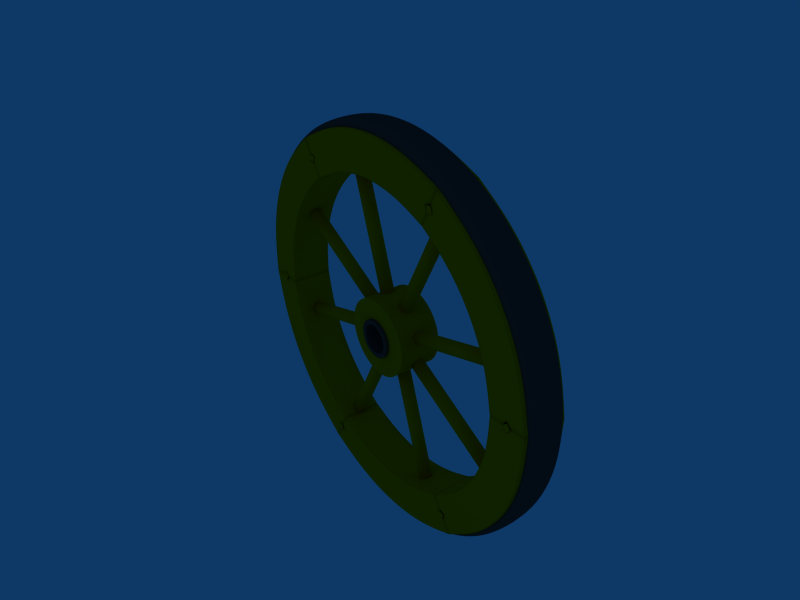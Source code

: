# Source: wheel_02-BLENDER_v237.blend  (saved by Blender 2.37.0; exported with 4.5.12 LTS)
import bpy
from mathutils import Matrix  # noqa: F401  (used for matrix-valued properties, if any)

bpy.ops.wm.read_factory_settings(use_empty=True)
scene = bpy.context.scene
scene.name = 'Scene'

# ---- collections
col_collection_1 = bpy.data.collections.new('Collection 1'); scene.collection.children.link(col_collection_1)
col_collection_2 = bpy.data.collections.new('Collection 2'); scene.collection.children.link(col_collection_2)
col_collection_2.hide_render = True
col_collection_2.hide_viewport = True

# ---- materials (node trees are filled in below, after node groups)
mat_wood_oak_pier = bpy.data.materials.new('Wood_Oak.pier')
mat_wood_oak_pier.alpha_threshold = 0.0
mat_wood_oak_pier.preview_render_type = 'CUBE'
mat_wood_oak_pier.diffuse_color = (0.8406, 0.5459, 0.0, 1.0)
mat_wood_oak_pier.roughness = 0.5
mat_wood_oak_pier.specular_intensity = 0.259
mat_wood_oak_pier.line_color = (0.0, 0.0, 0.0, 1.0)
mat_metal_corroded = bpy.data.materials.new('Metal_Corroded')
mat_metal_corroded.alpha_threshold = 0.0
mat_metal_corroded.diffuse_color = (0.2, 0.2, 0.2, 1.0)
mat_metal_corroded.specular_color = (0.6, 0.8, 1.0)
mat_metal_corroded.roughness = 0.5
mat_metal_corroded.specular_intensity = 0.4
mat_metal_corroded.line_color = (0.0, 0.0, 0.0, 1.0)

# ---- node groups
ng_auto_smooth = bpy.data.node_groups.new('Auto Smooth', 'GeometryNodeTree')
_s = ng_auto_smooth.interface.new_socket(name='Geometry', in_out='OUTPUT', socket_type='NodeSocketGeometry')
_s = ng_auto_smooth.interface.new_socket(name='Geometry', in_out='INPUT', socket_type='NodeSocketGeometry')
_s = ng_auto_smooth.interface.new_socket(name='Angle', in_out='INPUT', socket_type='NodeSocketFloat')
_s.subtype = 'ANGLE'
_s.min_value = 0.0
_s.max_value = 3.142
ng_auto_smooth.is_modifier = True
_N = ng_auto_smooth.nodes; _L = ng_auto_smooth.links
n0 = _N.new('NodeGroupOutput'); n0.name = 'Group Output'; n0.location = (480, -100)
n1 = _N.new('NodeGroupInput'); n1.name = 'Group Input'; n1.location = (-420, -300)
n2 = _N.new('NodeGroupInput'); n2.name = 'Group Input.001'; n2.location = (-60, -100)
n3 = _N.new('GeometryNodeSetShadeSmooth'); n3.name = 'Set Shade Smooth'; n3.location = (120, -100)
n3.domain = 'EDGE'
n4 = _N.new('GeometryNodeSetShadeSmooth'); n4.name = 'Set Shade Smooth.001'; n4.location = (300, -100)
n5 = _N.new('GeometryNodeInputMeshEdgeAngle'); n5.name = 'Edge Angle'; n5.location = (-420, -220)
n6 = _N.new('GeometryNodeInputEdgeSmooth'); n6.name = 'Is Edge Smooth'; n6.location = (-60, -160)
n7 = _N.new('GeometryNodeInputShadeSmooth'); n7.name = 'Is Face Smooth'; n7.location = (-240, -340)
n8 = _N.new('FunctionNodeBooleanMath'); n8.name = 'Boolean Math'; n8.location = (-60, -220)
n9 = _N.new('FunctionNodeCompare'); n9.name = 'Compare'; n9.location = (-240, -180)
n9.operation = 'LESS_EQUAL'
_L.new(n5.outputs[0], n9.inputs[0])
_L.new(n4.outputs[0], n0.inputs[0])
_L.new(n1.outputs[1], n9.inputs[1])
_L.new(n9.outputs[0], n8.inputs[0])
_L.new(n7.outputs[0], n8.inputs[1])
_L.new(n2.outputs[0], n3.inputs[0])
_L.new(n6.outputs[0], n3.inputs[1])
_L.new(n3.outputs[0], n4.inputs[0])
_L.new(n8.outputs[0], n3.inputs[2])
n0.is_active_output = True

# ---- material node trees

# ---- world
world_world = bpy.data.worlds.new('World'); scene.world = world_world
world_world.color = (0.05656, 0.2208, 0.4)
world_world.use_sun_shadow = False
world_world.sun_shadow_jitter_overblur = 0.0
world_world.cycles.sampling_method = 'MANUAL'
world_world.cycles.sample_map_resolution = 256

# ---- cameras
cam_camera = bpy.data.cameras.new('Camera')
cam_camera.passepartout_alpha = 0.2
cam_camera.clip_end = 100.0
cam_camera.lens = 35.0
cam_camera.show_passepartout = False
cam_camera.show_safe_areas = True
cam_camera.dof.focus_distance = 0.0
cam_camera.dof.aperture_fstop = 128.0

# ---- lights
light_spot = bpy.data.lights.new('Spot', 'POINT')
light_spot.transmission_factor = 0.0
light_spot.cutoff_distance = 30.0
light_spot.energy = 100.0
light_spot.shadow_buffer_clip_start = 8.0
light_spot.shadow_soft_size = 1.0
light_spot.shadow_maximum_resolution = 0.006
light_spot.use_absolute_resolution = True
light_spot.cycles.use_multiple_importance_sampling = False

# ---- meshes
me_mesh = bpy.data.meshes.new('Mesh')
me_mesh.from_pydata([(0.7137, 0.8813, -4.114e-07), (1.12, -0.1774, 3.277e-08), (0.4064, -1.059, 4.442e-07), (-0.7137, -0.8813, 4.114e-07), (-1.12, 0.1774, -3.277e-08), (-0.4064, 1.059, -4.442e-07)], [(0, 1), (5, 0), (1, 2), (2, 3), (3, 4), (4, 5)], [])
me_mesh.use_remesh_preserve_volume = False
me_mesh.use_remesh_preserve_attributes = False
me_mesh.use_mirror_vertex_groups = False
me_mesh.update()
me_tube_004 = bpy.data.meshes.new('Tube.004')
me_tube_004.from_pydata([(-0.9917, 0.8351, 0.15), (-0.9152, 0.5495, 0.15), (-0.781, 0.2861, 0.15), (-0.9917, 0.8351, -0.15), (-0.9152, 0.5495, -0.15), (-0.781, 0.2861, -0.15), (-0.5438, 0.4401, -0.15), (-0.5438, 0.4401, 0.15), (-0.6512, 0.6509, -0.15), (-0.6512, 0.6509, 0.15), (-0.7124, 0.8793, -0.15), (-0.7124, 0.8793, 0.15), (-0.6624, 0.3631, -0.15), (-0.6624, 0.3631, 0.15), (-0.7832, 0.6002, -0.15), (-0.7832, 0.6002, 0.15), (-0.842, 0.82, -0.15), (-0.842, 0.82, 0.15), (-0.8867, 0.8517, 0.15), (-0.8867, 0.8517, -0.15), (-0.816, 0.5876, 0.15), (-0.816, 0.5876, -0.15), (-0.6918, 0.344, 0.15), (-0.6918, 0.344, -0.15), (-0.8148, 0.8631, 0.15), (-0.8148, 0.8631, -0.15), (-0.748, 0.6137, 0.15), (-0.748, 0.6137, -0.15), (-0.6308, 0.3836, 0.15), (-0.6308, 0.3836, -0.15), (-0.4679, 0.1829, -0.15), (-0.4679, 0.1829, 0.15), (-0.2672, 0.0204, -0.15), (-0.2672, 0.02041, 0.15), (-0.03716, -0.09682, -0.15), (-0.03717, -0.09681, 0.15), (-0.5194, 0.1314, -0.15), (-0.5194, 0.1314, 0.15), (-0.3069, -0.04066, -0.15), (-0.3069, -0.04065, 0.15), (-0.06325, -0.1648, -0.15), (-0.06326, -0.1648, 0.15), (-0.085, -0.1144, 0.15), (-0.08499, -0.1144, -0.15), (-0.2878, -0.01123, 0.15), (-0.2878, -0.01123, -0.15), (-0.4946, 0.1562, 0.15), (-0.4946, 0.1562, -0.15), (-3.666e-06, 1.442e-06, 0.15), (3.607e-06, -1.442e-06, -0.15), (-0.2107, 0.1074, 0.15), (-0.2107, 0.1074, -0.15), (-0.3946, 0.2562, 0.15), (-0.3946, 0.2562, -0.15), (-0.5945, 0.05622, -0.15), (-0.3648, -0.1298, -0.15), (-0.1014, -0.2641, -0.15), (-0.5946, 0.05623, 0.15), (-0.3648, -0.1298, 0.15), (-0.1014, -0.2641, 0.15), (-0.8576, 0.8859, 0.1535), (-0.8576, 0.8859, -0.1535), (-0.8424, 0.8213, -0.1535), (-0.8424, 0.8213, 0.1535), (-0.8809, 0.8486, 0.1535), (-0.8809, 0.8486, -0.1535), (-0.819, 0.8584, 0.1535), (-0.819, 0.8584, -0.1535)], [], [(0, 3, 4, 1), (1, 4, 5, 2), (5, 4, 21, 23), (1, 2, 22, 20), (4, 3, 19, 21), (0, 1, 20, 18), (7, 6, 8, 9), (9, 8, 10, 11), (0, 18, 19, 3), (17, 24, 25, 16), (15, 26, 24, 17), (16, 25, 27, 14), (13, 28, 26, 15), (14, 27, 29, 12), (18, 17, 16, 19), (20, 15, 17, 18), (19, 16, 14, 21), (22, 13, 15, 20), (21, 14, 12, 23), (27, 8, 6, 29), (28, 7, 9, 26), (25, 10, 8, 27), (26, 9, 11, 24), (24, 11, 10, 25), (35, 34, 49, 48), (33, 35, 48, 50), (34, 32, 51, 49), (31, 33, 50, 52), (32, 30, 53, 51), (38, 36, 47, 45), (37, 39, 44, 46), (40, 38, 45, 43), (39, 41, 42, 44), (41, 40, 43, 42), (45, 47, 30, 32), (46, 44, 33, 31), (43, 45, 32, 34), (44, 42, 35, 33), (42, 43, 34, 35), (59, 56, 40, 41), (50, 48, 49, 51), (52, 50, 51, 53), (59, 41, 39, 58), (55, 38, 40, 56), (58, 39, 37, 57), (54, 36, 38, 55), (58, 57, 54, 55), (59, 58, 55, 56), (2, 5, 54, 57), (5, 23, 36, 54), (12, 47, 36, 23), (12, 29, 30, 47), (6, 53, 30, 29), (6, 7, 52, 53), (7, 28, 31, 52), (13, 46, 31, 28), (13, 22, 37, 46), (2, 57, 37, 22), (66, 60, 61, 67), (60, 64, 65, 61), (63, 66, 67, 62), (64, 63, 62, 65), (60, 64, 63, 66), (61, 67, 62, 65)])
me_tube_004.polygons.foreach_set('use_smooth', [1, 1, 1, 1, 1, 1, 1, 1, 1, 1, 1, 1, 1, 1, 1, 1, 1, 1, 1, 1, 1, 1, 1, 1, 1, 1, 1, 1, 1, 1, 1, 1, 1, 1, 1, 1, 1, 1, 1, 1, 1, 1, 1, 1, 1, 1, 1, 1, 1, 1, 1, 1, 1, 1, 1, 1, 1, 1, 1, 1, 1, 1, 0, 0])
_k = {(0, 3): 1.0, (0, 1): 1.0, (3, 4): 1.0, (1, 2): 1.0, (4, 5): 1.0, (6, 8): 1.0, (7, 9): 1.0, (8, 10): 1.0, (9, 11): 1.0, (10, 11): 1.0, (16, 17): 1.0, (0, 18): 1.0, (17, 18): 1.0, (3, 19): 1.0, (16, 19): 1.0, (18, 19): 1.0, (10, 25): 1.0, (16, 25): 1.0, (11, 24): 1.0, (17, 24): 1.0, (24, 25): 1.0, (34, 35): 1.0, (35, 42): 1.0, (35, 48): 1.0, (34, 43): 1.0, (34, 49): 1.0, (40, 41): 1.0, (40, 43): 1.0, (40, 56): 1.0, (41, 42): 1.0, (41, 59): 1.0, (42, 43): 1.0, (48, 49): 1.0, (48, 50): 1.0, (49, 51): 1.0, (50, 52): 1.0, (51, 53): 1.0, (54, 55): 1.0, (57, 58): 1.0, (55, 56): 1.0, (58, 59): 1.0, (56, 59): 1.0, (5, 54): 1.0, (2, 57): 1.0, (6, 53): 1.0, (7, 52): 1.0, (60, 61): 1.0, (62, 63): 1.0, (63, 64): 1.0, (62, 65): 1.0, (64, 65): 1.0, (62, 67): 1.0, (63, 66): 1.0, (66, 67): 1.0, (60, 66): 1.0, (61, 67): 1.0, (61, 65): 1.0, (60, 64): 1.0}
me_tube_004.attributes.new('crease_edge', 'FLOAT', 'EDGE').data.foreach_set('value', [_k.get((min(e.vertices), max(e.vertices)), 0.0) for e in me_tube_004.edges])
me_tube_004.materials.append(mat_wood_oak_pier)
me_tube_004.use_remesh_preserve_volume = False
me_tube_004.use_remesh_preserve_attributes = False
me_tube_004.use_mirror_vertex_groups = False
me_tube_004.update()
me_tube_003 = bpy.data.meshes.new('Tube.003')
me_tube_003.from_pydata([(0.2, -0.15, -0.2), (0.2352, -0.15, -0.1571), (0.2613, -0.15, -0.1082), (0.2774, -0.15, -0.05518), (0.2828, -0.15, -2.004e-08), (0.2774, -0.15, 0.05518), (0.2613, -0.15, 0.1082), (0.2352, -0.15, 0.1571), (0.2, -0.15, 0.2), (0.1571, -0.15, 0.2352), (0.1082, -0.15, 0.2613), (0.05518, -0.15, 0.2774), (-9.216e-08, -0.15, 0.2828), (-0.05518, -0.15, 0.2774), (-0.1082, -0.15, 0.2613), (-0.1571, -0.15, 0.2352), (-0.2, -0.15, 0.2), (-0.2352, -0.15, 0.1571), (-0.2613, -0.15, 0.1082), (-0.2774, -0.15, 0.05518), (-0.2828, -0.15, -2.718e-07), (-0.2774, -0.15, -0.05518), (-0.2613, -0.15, -0.1082), (-0.2352, -0.15, -0.1571), (-0.2, -0.15, -0.2), (-0.1571, -0.15, -0.2352), (-0.1082, -0.15, -0.2613), (-0.05518, -0.15, -0.2774), (4.541e-07, -0.15, -0.2828), (0.05518, -0.15, -0.2774), (0.1082, -0.15, -0.2613), (0.1571, -0.15, -0.2352), (0.2, 0.15, -0.2), (0.2352, 0.15, -0.1571), (0.2613, 0.15, -0.1082), (0.2774, 0.15, -0.05518), (0.2828, 0.15, 6.337e-07), (0.2774, 0.15, 0.05518), (0.2613, 0.15, 0.1082), (0.2352, 0.15, 0.1571), (0.2, 0.15, 0.2), (0.1571, 0.15, 0.2352), (0.1082, 0.15, 0.2613), (0.05518, 0.15, 0.2774), (2.63e-07, 0.15, 0.2828), (-0.05518, 0.15, 0.2774), (-0.1082, 0.15, 0.2613), (-0.1571, 0.15, 0.2352), (-0.2, 0.15, 0.2), (-0.2352, 0.15, 0.1571), (-0.2613, 0.15, 0.1082), (-0.2774, 0.15, 0.05518), (-0.2828, 0.15, 1.16e-06), (-0.2774, 0.15, -0.05518), (-0.2613, 0.15, -0.1082), (-0.2352, 0.15, -0.1571), (-0.2, 0.15, -0.2), (-0.1571, 0.15, -0.2352), (-0.1082, 0.15, -0.2613), (-0.05518, 0.15, -0.2774), (-2.059e-06, 0.15, -0.2828), (0.05518, 0.15, -0.2774), (0.1082, 0.15, -0.2613), (0.1571, 0.15, -0.2352), (0.152, 0.15, -0.152), (0.1194, 0.15, -0.1787), (0.1194, -0.15, -0.1787), (0.152, -0.15, -0.152), (0.08226, 0.15, -0.1986), (0.08226, -0.15, -0.1986), (0.04194, 0.15, -0.2108), (0.04194, -0.15, -0.2108), (-1.565e-06, 0.15, -0.215), (3.451e-07, -0.15, -0.215), (-0.04194, 0.15, -0.2108), (-0.04194, -0.15, -0.2108), (-0.08226, 0.15, -0.1986), (-0.08226, -0.15, -0.1986), (-0.1194, 0.15, -0.1787), (-0.1194, -0.15, -0.1787), (-0.152, 0.15, -0.152), (-0.152, -0.15, -0.152), (-0.1787, 0.15, -0.1194), (-0.1787, -0.15, -0.1194), (-0.1986, 0.15, -0.08226), (-0.1986, -0.15, -0.08226), (-0.2108, 0.15, -0.04194), (-0.2108, -0.15, -0.04194), (-0.215, 0.15, 8.811e-07), (-0.215, -0.15, -2.063e-07), (-0.2108, 0.15, 0.04194), (-0.2108, -0.15, 0.04194), (-0.1986, 0.15, 0.08226), (-0.1986, -0.15, 0.08226), (-0.1787, 0.15, 0.1194), (-0.1787, -0.15, 0.1194), (-0.152, 0.15, 0.152), (-0.152, -0.15, 0.152), (-0.1194, 0.15, 0.1787), (-0.1194, -0.15, 0.1787), (-0.08226, 0.15, 0.1986), (-0.08226, -0.15, 0.1986), (-0.04194, 0.15, 0.2108), (-0.04194, -0.15, 0.2108), (1.999e-07, 0.15, 0.215), (-7.004e-08, -0.15, 0.215), (0.04194, 0.15, 0.2108), (0.04194, -0.15, 0.2108), (0.08226, 0.15, 0.1986), (0.08226, -0.15, 0.1986), (0.1194, 0.15, 0.1787), (0.1194, -0.15, 0.1787), (0.152, 0.15, 0.152), (0.152, -0.15, 0.152), (0.1787, 0.15, 0.1194), (0.1787, -0.15, 0.1194), (0.1986, 0.15, 0.08226), (0.1986, -0.15, 0.08226), (0.2108, 0.15, 0.04194), (0.2108, -0.15, 0.04194), (0.215, 0.15, 4.814e-07), (0.215, -0.15, -1.498e-08), (0.2108, 0.15, -0.04194), (0.2108, -0.15, -0.04194), (0.1986, 0.15, -0.08226), (0.1986, -0.15, -0.08226), (0.1787, 0.15, -0.1194), (0.1787, -0.15, -0.1194)], [], [(0, 32, 33, 1), (1, 33, 34, 2), (2, 34, 35, 3), (3, 35, 36, 4), (4, 36, 37, 5), (5, 37, 38, 6), (6, 38, 39, 7), (7, 39, 40, 8), (8, 40, 41, 9), (9, 41, 42, 10), (10, 42, 43, 11), (11, 43, 44, 12), (12, 44, 45, 13), (13, 45, 46, 14), (14, 46, 47, 15), (15, 47, 48, 16), (16, 48, 49, 17), (17, 49, 50, 18), (18, 50, 51, 19), (19, 51, 52, 20), (20, 52, 53, 21), (21, 53, 54, 22), (22, 54, 55, 23), (23, 55, 56, 24), (24, 56, 57, 25), (25, 57, 58, 26), (26, 58, 59, 27), (27, 59, 60, 28), (28, 60, 61, 29), (29, 61, 62, 30), (30, 62, 63, 31), (32, 0, 31, 63), (32, 63, 65, 64), (31, 0, 67, 66), (63, 62, 68, 65), (30, 31, 66, 69), (62, 61, 70, 68), (29, 30, 69, 71), (61, 60, 72, 70), (28, 29, 71, 73), (60, 59, 74, 72), (27, 28, 73, 75), (59, 58, 76, 74), (26, 27, 75, 77), (58, 57, 78, 76), (25, 26, 77, 79), (57, 56, 80, 78), (24, 25, 79, 81), (56, 55, 82, 80), (23, 24, 81, 83), (55, 54, 84, 82), (22, 23, 83, 85), (54, 53, 86, 84), (21, 22, 85, 87), (53, 52, 88, 86), (20, 21, 87, 89), (52, 51, 90, 88), (19, 20, 89, 91), (51, 50, 92, 90), (18, 19, 91, 93), (50, 49, 94, 92), (17, 18, 93, 95), (49, 48, 96, 94), (16, 17, 95, 97), (48, 47, 98, 96), (15, 16, 97, 99), (47, 46, 100, 98), (14, 15, 99, 101), (46, 45, 102, 100), (13, 14, 101, 103), (45, 44, 104, 102), (12, 13, 103, 105), (44, 43, 106, 104), (11, 12, 105, 107), (43, 42, 108, 106), (10, 11, 107, 109), (42, 41, 110, 108), (9, 10, 109, 111), (41, 40, 112, 110), (8, 9, 111, 113), (40, 39, 114, 112), (7, 8, 113, 115), (39, 38, 116, 114), (6, 7, 115, 117), (38, 37, 118, 116), (5, 6, 117, 119), (37, 36, 120, 118), (4, 5, 119, 121), (36, 35, 122, 120), (3, 4, 121, 123), (35, 34, 124, 122), (2, 3, 123, 125), (34, 33, 126, 124), (1, 2, 125, 127), (33, 32, 64, 126), (0, 1, 127, 67), (67, 64, 65, 66), (66, 65, 68, 69), (69, 68, 70, 71), (71, 70, 72, 73), (73, 72, 74, 75), (75, 74, 76, 77), (77, 76, 78, 79), (79, 78, 80, 81), (81, 80, 82, 83), (83, 82, 84, 85), (85, 84, 86, 87), (87, 86, 88, 89), (89, 88, 90, 91), (91, 90, 92, 93), (93, 92, 94, 95), (95, 94, 96, 97), (97, 96, 98, 99), (99, 98, 100, 101), (101, 100, 102, 103), (103, 102, 104, 105), (105, 104, 106, 107), (107, 106, 108, 109), (109, 108, 110, 111), (111, 110, 112, 113), (113, 112, 114, 115), (115, 114, 116, 117), (117, 116, 118, 119), (119, 118, 120, 121), (121, 120, 122, 123), (123, 122, 124, 125), (125, 124, 126, 127), (127, 126, 64, 67)])
me_tube_003.polygons.foreach_set('use_smooth', [True] * 128)
_k = {(32, 33): 1.0, (0, 1): 1.0, (33, 34): 1.0, (1, 2): 1.0, (34, 35): 1.0, (2, 3): 1.0, (35, 36): 1.0, (3, 4): 1.0, (36, 37): 1.0, (4, 5): 1.0, (37, 38): 1.0, (5, 6): 1.0, (38, 39): 1.0, (6, 7): 1.0, (39, 40): 1.0, (7, 8): 1.0, (40, 41): 1.0, (8, 9): 1.0, (41, 42): 1.0, (9, 10): 1.0, (42, 43): 1.0, (10, 11): 1.0, (43, 44): 1.0, (11, 12): 1.0, (44, 45): 1.0, (12, 13): 1.0, (45, 46): 1.0, (13, 14): 1.0, (46, 47): 1.0, (14, 15): 1.0, (47, 48): 1.0, (15, 16): 1.0, (48, 49): 1.0, (16, 17): 1.0, (49, 50): 1.0, (17, 18): 1.0, (50, 51): 1.0, (18, 19): 1.0, (51, 52): 1.0, (19, 20): 1.0, (52, 53): 1.0, (20, 21): 1.0, (53, 54): 1.0, (21, 22): 1.0, (54, 55): 1.0, (22, 23): 1.0, (55, 56): 1.0, (23, 24): 1.0, (56, 57): 1.0, (24, 25): 1.0, (57, 58): 1.0, (25, 26): 1.0, (58, 59): 1.0, (26, 27): 1.0, (59, 60): 1.0, (27, 28): 1.0, (60, 61): 1.0, (28, 29): 1.0, (61, 62): 1.0, (29, 30): 1.0, (62, 63): 1.0, (30, 31): 1.0, (0, 31): 1.0, (32, 63): 1.0, (64, 65): 1.0, (66, 67): 1.0, (65, 68): 1.0, (66, 69): 1.0, (68, 70): 1.0, (69, 71): 1.0, (70, 72): 1.0, (71, 73): 1.0, (72, 74): 1.0, (73, 75): 1.0, (74, 76): 1.0, (75, 77): 1.0, (76, 78): 1.0, (77, 79): 1.0, (78, 80): 1.0, (79, 81): 1.0, (80, 82): 1.0, (81, 83): 1.0, (82, 84): 1.0, (83, 85): 1.0, (84, 86): 1.0, (85, 87): 1.0, (86, 88): 1.0, (87, 89): 1.0, (88, 90): 1.0, (89, 91): 1.0, (90, 92): 1.0, (91, 93): 1.0, (92, 94): 1.0, (93, 95): 1.0, (94, 96): 1.0, (95, 97): 1.0, (96, 98): 1.0, (97, 99): 1.0, (98, 100): 1.0, (99, 101): 1.0, (100, 102): 1.0, (101, 103): 1.0, (102, 104): 1.0, (103, 105): 1.0, (104, 106): 1.0, (105, 107): 1.0, (106, 108): 1.0, (107, 109): 1.0, (108, 110): 1.0, (109, 111): 1.0, (110, 112): 1.0, (111, 113): 1.0, (112, 114): 1.0, (113, 115): 1.0, (114, 116): 1.0, (115, 117): 1.0, (116, 118): 1.0, (117, 119): 1.0, (118, 120): 1.0, (119, 121): 1.0, (120, 122): 1.0, (121, 123): 1.0, (122, 124): 1.0, (123, 125): 1.0, (124, 126): 1.0, (125, 127): 1.0, (64, 126): 1.0, (67, 127): 1.0}
me_tube_003.attributes.new('crease_edge', 'FLOAT', 'EDGE').data.foreach_set('value', [_k.get((min(e.vertices), max(e.vertices)), 0.0) for e in me_tube_003.edges])
me_tube_003.materials.append(mat_metal_corroded)
me_tube_003.use_remesh_preserve_volume = False
me_tube_003.use_remesh_preserve_attributes = False
me_tube_003.use_mirror_vertex_groups = False
me_tube_003.update()
me_circle = bpy.data.meshes.new('Circle')
me_circle.from_pydata([(-1.967e-08, -0.196, -0.08118), (-2.782e-08, -0.08118, -0.196), (-1.967e-08, 0.08118, -0.196), (1.642e-15, 0.196, -0.08118), (1.967e-08, 0.196, 0.08118), (2.782e-08, 0.08118, 0.196), (1.967e-08, -0.08118, 0.196), (9.017e-15, -0.196, 0.08118)], [(0, 1), (7, 0), (1, 2), (2, 3), (3, 4), (4, 5), (5, 6), (6, 7)], [])
me_circle.use_remesh_preserve_volume = False
me_circle.use_remesh_preserve_attributes = False
me_circle.use_mirror_vertex_groups = False
me_circle.update()
me_cylinder = bpy.data.meshes.new('Cylinder')
me_cylinder.from_pydata([(0.005, 4.47e-08, 0.005), (0.005879, 4.47e-08, 0.003928), (0.006533, 4.47e-08, 0.002706), (0.006935, 4.47e-08, 0.001379), (0.007071, 4.47e-08, -3.116e-08), (0.006935, 4.47e-08, -0.00138), (0.006533, 4.47e-08, -0.002706), (0.005879, 4.47e-08, -0.003929), (0.005, 4.47e-08, -0.005), (0.003928, 4.47e-08, -0.005879), (0.002706, 4.47e-08, -0.006533), (0.001379, 4.47e-08, -0.006935), (1.265e-09, 4.47e-08, -0.007071), (-0.001379, 4.47e-08, -0.006935), (-0.002706, 4.47e-08, -0.006533), (-0.003928, 4.47e-08, -0.005879), (-0.005, 4.47e-08, -0.005), (-0.005879, 4.47e-08, -0.003928), (-0.006533, 4.47e-08, -0.002706), (-0.006935, 4.47e-08, -0.00138), (-0.007071, 4.47e-08, -2.548e-08), (-0.006935, 4.47e-08, 0.001379), (-0.006533, 4.47e-08, 0.002706), (-0.005879, 4.47e-08, 0.003928), (-0.005, 4.47e-08, 0.005), (-0.003928, 4.47e-08, 0.005879), (-0.002706, 4.47e-08, 0.006533), (-0.001379, 4.47e-08, 0.006935), (1.43e-08, 4.47e-08, 0.007071), (0.00138, 4.47e-08, 0.006935), (0.002706, 4.47e-08, 0.006533), (0.003928, 4.47e-08, 0.005879), (0.005, -0.15, 0.005), (0.005879, -0.15, 0.003928), (0.006533, -0.15, 0.002706), (0.006935, -0.15, 0.001379), (0.007071, -0.15, -5.412e-08), (0.006935, -0.15, -0.00138), (0.006533, -0.15, -0.002706), (0.005879, -0.15, -0.003929), (0.005, -0.15, -0.005), (0.003928, -0.15, -0.005879), (0.002706, -0.15, -0.006533), (0.00138, -0.15, -0.006935), (1.67e-08, -0.15, -0.007071), (-0.001379, -0.15, -0.006935), (-0.002706, -0.15, -0.006533), (-0.003928, -0.15, -0.005879), (-0.005, -0.15, -0.005), (-0.005879, -0.15, -0.003929), (-0.006533, -0.15, -0.002706), (-0.006935, -0.15, -0.00138), (-0.007071, -0.15, -6.789e-08), (-0.006935, -0.15, 0.001379), (-0.006533, -0.15, 0.002706), (-0.005879, -0.15, 0.003928), (-0.005, -0.15, 0.005), (-0.003929, -0.15, 0.005879), (-0.002706, -0.15, 0.006533), (-0.00138, -0.15, 0.006935), (-4.197e-08, -0.15, 0.007071), (0.001379, -0.15, 0.006935), (0.002706, -0.15, 0.006533), (0.003928, -0.15, 0.005879), (3.26e-09, 4.47e-08, -3.2e-08), (9.816e-09, -0.15, -3.856e-08)], [], [(64, 0, 1), (65, 33, 32), (64, 1, 2), (65, 34, 33), (64, 2, 3), (65, 35, 34), (64, 3, 4), (65, 36, 35), (64, 4, 5), (65, 37, 36), (64, 5, 6), (65, 38, 37), (64, 6, 7), (65, 39, 38), (64, 7, 8), (65, 40, 39), (64, 8, 9), (65, 41, 40), (64, 9, 10), (65, 42, 41), (64, 10, 11), (65, 43, 42), (64, 11, 12), (65, 44, 43), (64, 12, 13), (65, 45, 44), (64, 13, 14), (65, 46, 45), (64, 14, 15), (65, 47, 46), (64, 15, 16), (65, 48, 47), (64, 16, 17), (65, 49, 48), (64, 17, 18), (65, 50, 49), (64, 18, 19), (65, 51, 50), (64, 19, 20), (65, 52, 51), (64, 20, 21), (65, 53, 52), (64, 21, 22), (65, 54, 53), (64, 22, 23), (65, 55, 54), (64, 23, 24), (65, 56, 55), (64, 24, 25), (65, 57, 56), (64, 25, 26), (65, 58, 57), (64, 26, 27), (65, 59, 58), (64, 27, 28), (65, 60, 59), (64, 28, 29), (65, 61, 60), (64, 29, 30), (65, 62, 61), (64, 30, 31), (65, 63, 62), (31, 0, 64), (65, 32, 63), (0, 32, 33, 1), (1, 33, 34, 2), (2, 34, 35, 3), (3, 35, 36, 4), (4, 36, 37, 5), (5, 37, 38, 6), (6, 38, 39, 7), (7, 39, 40, 8), (8, 40, 41, 9), (9, 41, 42, 10), (10, 42, 43, 11), (11, 43, 44, 12), (12, 44, 45, 13), (13, 45, 46, 14), (14, 46, 47, 15), (15, 47, 48, 16), (16, 48, 49, 17), (17, 49, 50, 18), (18, 50, 51, 19), (19, 51, 52, 20), (20, 52, 53, 21), (21, 53, 54, 22), (22, 54, 55, 23), (23, 55, 56, 24), (24, 56, 57, 25), (25, 57, 58, 26), (26, 58, 59, 27), (27, 59, 60, 28), (28, 60, 61, 29), (29, 61, 62, 30), (30, 62, 63, 31), (32, 0, 31, 63)])
me_cylinder.polygons.foreach_set('use_smooth', [True] * 96)
me_cylinder.materials.append(mat_wood_oak_pier)
me_cylinder.use_remesh_preserve_volume = False
me_cylinder.use_remesh_preserve_attributes = False
me_cylinder.use_mirror_vertex_groups = False
me_cylinder.update()
me_tube_002 = bpy.data.meshes.new('Tube.002')
me_tube_002.from_pydata([(0.2, -0.15, -0.2), (0.2352, -0.15, -0.1571), (0.2613, -0.15, -0.1082), (0.2774, -0.15, -0.05518), (0.2828, -0.15, -2.004e-08), (0.2774, -0.15, 0.05518), (0.2613, -0.15, 0.1082), (0.2352, -0.15, 0.1571), (0.2, -0.15, 0.2), (0.1571, -0.15, 0.2352), (0.1082, -0.15, 0.2613), (0.05518, -0.15, 0.2774), (-9.216e-08, -0.15, 0.2828), (-0.05518, -0.15, 0.2774), (-0.1082, -0.15, 0.2613), (-0.1571, -0.15, 0.2352), (-0.2, -0.15, 0.2), (-0.2352, -0.15, 0.1571), (-0.2613, -0.15, 0.1082), (-0.2774, -0.15, 0.05518), (-0.2828, -0.15, -2.718e-07), (-0.2774, -0.15, -0.05518), (-0.2613, -0.15, -0.1082), (-0.2352, -0.15, -0.1571), (-0.2, -0.15, -0.2), (-0.1571, -0.15, -0.2352), (-0.1082, -0.15, -0.2613), (-0.05518, -0.15, -0.2774), (4.541e-07, -0.15, -0.2828), (0.05518, -0.15, -0.2774), (0.1082, -0.15, -0.2613), (0.1571, -0.15, -0.2352), (0.2, 0.15, -0.2), (0.2352, 0.15, -0.1571), (0.2613, 0.15, -0.1082), (0.2774, 0.15, -0.05518), (0.2828, 0.15, 6.337e-07), (0.2774, 0.15, 0.05518), (0.2613, 0.15, 0.1082), (0.2352, 0.15, 0.1571), (0.2, 0.15, 0.2), (0.1571, 0.15, 0.2352), (0.1082, 0.15, 0.2613), (0.05518, 0.15, 0.2774), (2.63e-07, 0.15, 0.2828), (-0.05518, 0.15, 0.2774), (-0.1082, 0.15, 0.2613), (-0.1571, 0.15, 0.2352), (-0.2, 0.15, 0.2), (-0.2352, 0.15, 0.1571), (-0.2613, 0.15, 0.1082), (-0.2774, 0.15, 0.05518), (-0.2828, 0.15, 1.16e-06), (-0.2774, 0.15, -0.05518), (-0.2613, 0.15, -0.1082), (-0.2352, 0.15, -0.1571), (-0.2, 0.15, -0.2), (-0.1571, 0.15, -0.2352), (-0.1082, 0.15, -0.2613), (-0.05518, 0.15, -0.2774), (-2.059e-06, 0.15, -0.2828), (0.05518, 0.15, -0.2774), (0.1082, 0.15, -0.2613), (0.1571, 0.15, -0.2352), (0.08, 0.15, -0.08), (0.06285, 0.15, -0.09407), (0.06286, -0.15, -0.09407), (0.08, -0.15, -0.08), (0.04329, 0.15, -0.1045), (0.0433, -0.15, -0.1045), (0.02207, 0.15, -0.111), (0.02207, -0.15, -0.111), (-8.236e-07, 0.15, -0.1131), (1.816e-07, -0.15, -0.1131), (-0.02207, 0.15, -0.111), (-0.02207, -0.15, -0.111), (-0.0433, 0.15, -0.1045), (-0.0433, -0.15, -0.1045), (-0.06286, 0.15, -0.09407), (-0.06286, -0.15, -0.09407), (-0.08, 0.15, -0.08), (-0.08, -0.15, -0.08), (-0.09407, 0.15, -0.06286), (-0.09407, -0.15, -0.06286), (-0.1045, 0.15, -0.0433), (-0.1045, -0.15, -0.0433), (-0.111, 0.15, -0.02207), (-0.111, -0.15, -0.02207), (-0.1131, 0.15, 4.637e-07), (-0.1131, -0.15, -1.086e-07), (-0.111, 0.15, 0.02207), (-0.111, -0.15, 0.02207), (-0.1045, 0.15, 0.0433), (-0.1045, -0.15, 0.0433), (-0.09407, 0.15, 0.06286), (-0.09407, -0.15, 0.06286), (-0.08, 0.15, 0.08), (-0.08, -0.15, 0.08), (-0.06286, 0.15, 0.09407), (-0.06286, -0.15, 0.09407), (-0.0433, 0.15, 0.1045), (-0.0433, -0.15, 0.1045), (-0.02207, 0.15, 0.111), (-0.02207, -0.15, 0.111), (1.052e-07, 0.15, 0.1131), (-3.686e-08, -0.15, 0.1131), (0.02207, 0.15, 0.111), (0.02207, -0.15, 0.111), (0.0433, 0.15, 0.1045), (0.0433, -0.15, 0.1045), (0.06286, 0.15, 0.09407), (0.06286, -0.15, 0.09407), (0.08, 0.15, 0.08), (0.08, -0.15, 0.08), (0.09407, 0.15, 0.06286), (0.09407, -0.15, 0.06286), (0.1045, 0.15, 0.0433), (0.1045, -0.15, 0.0433), (0.111, 0.15, 0.02207), (0.111, -0.15, 0.02207), (0.1131, 0.15, 2.534e-07), (0.1131, -0.15, -7.886e-09), (0.111, 0.15, -0.02207), (0.111, -0.15, -0.02207), (0.1045, 0.15, -0.0433), (0.1045, -0.15, -0.0433), (0.09407, 0.15, -0.06286), (0.09407, -0.15, -0.06286)], [], [(0, 32, 33, 1), (1, 33, 34, 2), (2, 34, 35, 3), (3, 35, 36, 4), (4, 36, 37, 5), (5, 37, 38, 6), (6, 38, 39, 7), (7, 39, 40, 8), (8, 40, 41, 9), (9, 41, 42, 10), (10, 42, 43, 11), (11, 43, 44, 12), (12, 44, 45, 13), (13, 45, 46, 14), (14, 46, 47, 15), (15, 47, 48, 16), (16, 48, 49, 17), (17, 49, 50, 18), (18, 50, 51, 19), (19, 51, 52, 20), (20, 52, 53, 21), (21, 53, 54, 22), (22, 54, 55, 23), (23, 55, 56, 24), (24, 56, 57, 25), (25, 57, 58, 26), (26, 58, 59, 27), (27, 59, 60, 28), (28, 60, 61, 29), (29, 61, 62, 30), (30, 62, 63, 31), (32, 0, 31, 63), (32, 63, 65, 64), (31, 0, 67, 66), (63, 62, 68, 65), (30, 31, 66, 69), (62, 61, 70, 68), (29, 30, 69, 71), (61, 60, 72, 70), (28, 29, 71, 73), (60, 59, 74, 72), (27, 28, 73, 75), (59, 58, 76, 74), (26, 27, 75, 77), (58, 57, 78, 76), (25, 26, 77, 79), (57, 56, 80, 78), (24, 25, 79, 81), (56, 55, 82, 80), (23, 24, 81, 83), (55, 54, 84, 82), (22, 23, 83, 85), (54, 53, 86, 84), (21, 22, 85, 87), (53, 52, 88, 86), (20, 21, 87, 89), (52, 51, 90, 88), (19, 20, 89, 91), (51, 50, 92, 90), (18, 19, 91, 93), (50, 49, 94, 92), (17, 18, 93, 95), (49, 48, 96, 94), (16, 17, 95, 97), (48, 47, 98, 96), (15, 16, 97, 99), (47, 46, 100, 98), (14, 15, 99, 101), (46, 45, 102, 100), (13, 14, 101, 103), (45, 44, 104, 102), (12, 13, 103, 105), (44, 43, 106, 104), (11, 12, 105, 107), (43, 42, 108, 106), (10, 11, 107, 109), (42, 41, 110, 108), (9, 10, 109, 111), (41, 40, 112, 110), (8, 9, 111, 113), (40, 39, 114, 112), (7, 8, 113, 115), (39, 38, 116, 114), (6, 7, 115, 117), (38, 37, 118, 116), (5, 6, 117, 119), (37, 36, 120, 118), (4, 5, 119, 121), (36, 35, 122, 120), (3, 4, 121, 123), (35, 34, 124, 122), (2, 3, 123, 125), (34, 33, 126, 124), (1, 2, 125, 127), (33, 32, 64, 126), (0, 1, 127, 67), (67, 64, 65, 66), (66, 65, 68, 69), (69, 68, 70, 71), (71, 70, 72, 73), (73, 72, 74, 75), (75, 74, 76, 77), (77, 76, 78, 79), (79, 78, 80, 81), (81, 80, 82, 83), (83, 82, 84, 85), (85, 84, 86, 87), (87, 86, 88, 89), (89, 88, 90, 91), (91, 90, 92, 93), (93, 92, 94, 95), (95, 94, 96, 97), (97, 96, 98, 99), (99, 98, 100, 101), (101, 100, 102, 103), (103, 102, 104, 105), (105, 104, 106, 107), (107, 106, 108, 109), (109, 108, 110, 111), (111, 110, 112, 113), (113, 112, 114, 115), (115, 114, 116, 117), (117, 116, 118, 119), (119, 118, 120, 121), (121, 120, 122, 123), (123, 122, 124, 125), (125, 124, 126, 127), (127, 126, 64, 67)])
me_tube_002.polygons.foreach_set('use_smooth', [True] * 128)
_k = {(32, 33): 1.0, (0, 1): 1.0, (33, 34): 1.0, (1, 2): 1.0, (34, 35): 1.0, (2, 3): 1.0, (35, 36): 1.0, (3, 4): 1.0, (36, 37): 1.0, (4, 5): 1.0, (37, 38): 1.0, (5, 6): 1.0, (38, 39): 1.0, (6, 7): 1.0, (39, 40): 1.0, (7, 8): 1.0, (40, 41): 1.0, (8, 9): 1.0, (41, 42): 1.0, (9, 10): 1.0, (42, 43): 1.0, (10, 11): 1.0, (43, 44): 1.0, (11, 12): 1.0, (44, 45): 1.0, (12, 13): 1.0, (45, 46): 1.0, (13, 14): 1.0, (46, 47): 1.0, (14, 15): 1.0, (47, 48): 1.0, (15, 16): 1.0, (48, 49): 1.0, (16, 17): 1.0, (49, 50): 1.0, (17, 18): 1.0, (50, 51): 1.0, (18, 19): 1.0, (51, 52): 1.0, (19, 20): 1.0, (52, 53): 1.0, (20, 21): 1.0, (53, 54): 1.0, (21, 22): 1.0, (54, 55): 1.0, (22, 23): 1.0, (55, 56): 1.0, (23, 24): 1.0, (56, 57): 1.0, (24, 25): 1.0, (57, 58): 1.0, (25, 26): 1.0, (58, 59): 1.0, (26, 27): 1.0, (59, 60): 1.0, (27, 28): 1.0, (60, 61): 1.0, (28, 29): 1.0, (61, 62): 1.0, (29, 30): 1.0, (62, 63): 1.0, (30, 31): 1.0, (0, 31): 1.0, (32, 63): 1.0, (64, 65): 1.0, (66, 67): 1.0, (65, 68): 1.0, (66, 69): 1.0, (68, 70): 1.0, (69, 71): 1.0, (70, 72): 1.0, (71, 73): 1.0, (72, 74): 1.0, (73, 75): 1.0, (74, 76): 1.0, (75, 77): 1.0, (76, 78): 1.0, (77, 79): 1.0, (78, 80): 1.0, (79, 81): 1.0, (80, 82): 1.0, (81, 83): 1.0, (82, 84): 1.0, (83, 85): 1.0, (84, 86): 1.0, (85, 87): 1.0, (86, 88): 1.0, (87, 89): 1.0, (88, 90): 1.0, (89, 91): 1.0, (90, 92): 1.0, (91, 93): 1.0, (92, 94): 1.0, (93, 95): 1.0, (94, 96): 1.0, (95, 97): 1.0, (96, 98): 1.0, (97, 99): 1.0, (98, 100): 1.0, (99, 101): 1.0, (100, 102): 1.0, (101, 103): 1.0, (102, 104): 1.0, (103, 105): 1.0, (104, 106): 1.0, (105, 107): 1.0, (106, 108): 1.0, (107, 109): 1.0, (108, 110): 1.0, (109, 111): 1.0, (110, 112): 1.0, (111, 113): 1.0, (112, 114): 1.0, (113, 115): 1.0, (114, 116): 1.0, (115, 117): 1.0, (116, 118): 1.0, (117, 119): 1.0, (118, 120): 1.0, (119, 121): 1.0, (120, 122): 1.0, (121, 123): 1.0, (122, 124): 1.0, (123, 125): 1.0, (124, 126): 1.0, (125, 127): 1.0, (64, 126): 1.0, (67, 127): 1.0}
me_tube_002.attributes.new('crease_edge', 'FLOAT', 'EDGE').data.foreach_set('value', [_k.get((min(e.vertices), max(e.vertices)), 0.0) for e in me_tube_002.edges])
me_tube_002.materials.append(mat_wood_oak_pier)
me_tube_002.use_remesh_preserve_volume = False
me_tube_002.use_remesh_preserve_attributes = False
me_tube_002.use_mirror_vertex_groups = False
me_tube_002.update()
me_tube_001 = bpy.data.meshes.new('Tube.001')
me_tube_001.from_pydata([(1.039, -0.1262, -1.039), (1.222, -0.1262, -0.8165), (1.358, -0.1262, -0.5624), (1.441, -0.1262, -0.2867), (1.47, -0.1262, -1.045e-07), (1.441, -0.1262, 0.2867), (1.358, -0.1262, 0.5624), (1.222, -0.1262, 0.8165), (1.039, -0.1262, 1.039), (0.8165, -0.1262, 1.222), (0.5624, -0.1262, 1.358), (0.2867, -0.1262, 1.441), (-4.789e-07, -0.1262, 1.47), (-0.2867, -0.1262, 1.441), (-0.5624, -0.1262, 1.358), (-0.8165, -0.1262, 1.222), (-1.039, -0.1262, 1.039), (-1.222, -0.1262, 0.8165), (-1.358, -0.1262, 0.5624), (-1.441, -0.1262, 0.2867), (-1.47, -0.1262, -1.413e-06), (-1.441, -0.1262, -0.2867), (-1.358, -0.1262, -0.5624), (-1.222, -0.1262, -0.8165), (-1.039, -0.1262, -1.039), (-0.8165, -0.1262, -1.222), (-0.5624, -0.1262, -1.358), (-0.2867, -0.1262, -1.441), (2.359e-06, -0.1262, -1.47), (0.2867, -0.1262, -1.441), (0.5624, -0.1262, -1.358), (0.8165, -0.1262, -1.222), (1.039, 0.1262, -1.039), (1.222, 0.1262, -0.8165), (1.358, 0.1262, -0.5624), (1.441, 0.1262, -0.2867), (1.47, 0.1262, 3.293e-06), (1.441, 0.1262, 0.2867), (1.358, 0.1262, 0.5624), (1.222, 0.1262, 0.8165), (1.039, 0.1262, 1.039), (0.8165, 0.1262, 1.222), (0.5624, 0.1262, 1.358), (0.2867, 0.1262, 1.441), (1.367e-06, 0.1262, 1.47), (-0.2867, 0.1262, 1.441), (-0.5624, 0.1262, 1.358), (-0.8165, 0.1262, 1.222), (-1.039, 0.1262, 1.039), (-1.222, 0.1262, 0.8165), (-1.358, 0.1262, 0.5624), (-1.441, 0.1262, 0.2867), (-1.47, 0.1262, 6.026e-06), (-1.441, 0.1262, -0.2867), (-1.358, 0.1262, -0.5624), (-1.222, 0.1262, -0.8165), (-1.039, 0.1262, -1.039), (-0.8165, 0.1262, -1.222), (-0.5624, 0.1262, -1.358), (-0.2867, 0.1262, -1.441), (-1.07e-05, 0.1262, -1.47), (0.2867, 0.1262, -1.441), (0.5624, 0.1262, -1.358), (0.8165, 0.1262, -1.222), (0.9976, 0.1262, -0.9976), (0.7838, 0.1262, -1.173), (0.7838, -0.1262, -1.173), (0.9976, -0.1262, -0.9976), (0.5399, 0.1262, -1.303), (0.5399, -0.1262, -1.303), (0.2752, 0.1262, -1.384), (0.2752, -0.1262, -1.384), (-1.027e-05, 0.1262, -1.411), (2.265e-06, -0.1262, -1.411), (-0.2753, 0.1262, -1.384), (-0.2752, -0.1262, -1.384), (-0.5399, 0.1262, -1.303), (-0.5399, -0.1262, -1.303), (-0.7838, 0.1262, -1.173), (-0.7838, -0.1262, -1.173), (-0.9976, 0.1262, -0.9976), (-0.9976, -0.1262, -0.9976), (-1.173, 0.1262, -0.7838), (-1.173, -0.1262, -0.7838), (-1.303, 0.1262, -0.5399), (-1.303, -0.1262, -0.5399), (-1.384, 0.1262, -0.2752), (-1.384, -0.1262, -0.2752), (-1.411, 0.1262, 5.785e-06), (-1.411, -0.1262, -1.356e-06), (-1.384, 0.1262, 0.2753), (-1.384, -0.1262, 0.2752), (-1.303, 0.1262, 0.5399), (-1.303, -0.1262, 0.5399), (-1.173, 0.1262, 0.7838), (-1.173, -0.1262, 0.7838), (-0.9976, 0.1262, 0.9976), (-0.9976, -0.1262, 0.9976), (-0.7838, 0.1262, 1.173), (-0.7838, -0.1262, 1.173), (-0.5399, 0.1262, 1.303), (-0.5399, -0.1262, 1.303), (-0.2752, 0.1262, 1.384), (-0.2752, -0.1262, 1.384), (1.312e-06, 0.1262, 1.411), (-4.597e-07, -0.1262, 1.411), (0.2752, 0.1262, 1.384), (0.2752, -0.1262, 1.384), (0.5399, 0.1262, 1.303), (0.5399, -0.1262, 1.303), (0.7838, 0.1262, 1.173), (0.7838, -0.1262, 1.173), (0.9976, 0.1262, 0.9976), (0.9976, -0.1262, 0.9976), (1.173, 0.1262, 0.7838), (1.173, -0.1262, 0.7838), (1.303, 0.1262, 0.5399), (1.303, -0.1262, 0.5399), (1.384, 0.1262, 0.2752), (1.384, -0.1262, 0.2752), (1.411, 0.1262, 3.161e-06), (1.411, -0.1262, -1e-07), (1.384, 0.1262, -0.2752), (1.384, -0.1262, -0.2752), (1.303, 0.1262, -0.5399), (1.303, -0.1262, -0.5399), (1.173, 0.1262, -0.7838), (1.173, -0.1262, -0.7838)], [], [(0, 32, 33, 1), (1, 33, 34, 2), (2, 34, 35, 3), (3, 35, 36, 4), (4, 36, 37, 5), (5, 37, 38, 6), (6, 38, 39, 7), (7, 39, 40, 8), (8, 40, 41, 9), (9, 41, 42, 10), (10, 42, 43, 11), (11, 43, 44, 12), (12, 44, 45, 13), (13, 45, 46, 14), (14, 46, 47, 15), (15, 47, 48, 16), (16, 48, 49, 17), (17, 49, 50, 18), (18, 50, 51, 19), (19, 51, 52, 20), (20, 52, 53, 21), (21, 53, 54, 22), (22, 54, 55, 23), (23, 55, 56, 24), (24, 56, 57, 25), (25, 57, 58, 26), (26, 58, 59, 27), (27, 59, 60, 28), (28, 60, 61, 29), (29, 61, 62, 30), (30, 62, 63, 31), (32, 0, 31, 63), (32, 63, 65, 64), (31, 0, 67, 66), (63, 62, 68, 65), (30, 31, 66, 69), (62, 61, 70, 68), (29, 30, 69, 71), (61, 60, 72, 70), (28, 29, 71, 73), (60, 59, 74, 72), (27, 28, 73, 75), (59, 58, 76, 74), (26, 27, 75, 77), (58, 57, 78, 76), (25, 26, 77, 79), (57, 56, 80, 78), (24, 25, 79, 81), (56, 55, 82, 80), (23, 24, 81, 83), (55, 54, 84, 82), (22, 23, 83, 85), (54, 53, 86, 84), (21, 22, 85, 87), (53, 52, 88, 86), (20, 21, 87, 89), (52, 51, 90, 88), (19, 20, 89, 91), (51, 50, 92, 90), (18, 19, 91, 93), (50, 49, 94, 92), (17, 18, 93, 95), (49, 48, 96, 94), (16, 17, 95, 97), (48, 47, 98, 96), (15, 16, 97, 99), (47, 46, 100, 98), (14, 15, 99, 101), (46, 45, 102, 100), (13, 14, 101, 103), (45, 44, 104, 102), (12, 13, 103, 105), (44, 43, 106, 104), (11, 12, 105, 107), (43, 42, 108, 106), (10, 11, 107, 109), (42, 41, 110, 108), (9, 10, 109, 111), (41, 40, 112, 110), (8, 9, 111, 113), (40, 39, 114, 112), (7, 8, 113, 115), (39, 38, 116, 114), (6, 7, 115, 117), (38, 37, 118, 116), (5, 6, 117, 119), (37, 36, 120, 118), (4, 5, 119, 121), (36, 35, 122, 120), (3, 4, 121, 123), (35, 34, 124, 122), (2, 3, 123, 125), (34, 33, 126, 124), (1, 2, 125, 127), (33, 32, 64, 126), (0, 1, 127, 67), (67, 64, 65, 66), (66, 65, 68, 69), (69, 68, 70, 71), (71, 70, 72, 73), (73, 72, 74, 75), (75, 74, 76, 77), (77, 76, 78, 79), (79, 78, 80, 81), (81, 80, 82, 83), (83, 82, 84, 85), (85, 84, 86, 87), (87, 86, 88, 89), (89, 88, 90, 91), (91, 90, 92, 93), (93, 92, 94, 95), (95, 94, 96, 97), (97, 96, 98, 99), (99, 98, 100, 101), (101, 100, 102, 103), (103, 102, 104, 105), (105, 104, 106, 107), (107, 106, 108, 109), (109, 108, 110, 111), (111, 110, 112, 113), (113, 112, 114, 115), (115, 114, 116, 117), (117, 116, 118, 119), (119, 118, 120, 121), (121, 120, 122, 123), (123, 122, 124, 125), (125, 124, 126, 127), (127, 126, 64, 67)])
me_tube_001.polygons.foreach_set('use_smooth', [True] * 128)
_k = {(64, 65): 1.0, (66, 67): 1.0, (65, 68): 1.0, (66, 69): 1.0, (68, 70): 1.0, (69, 71): 1.0, (70, 72): 1.0, (71, 73): 1.0, (72, 74): 1.0, (73, 75): 1.0, (74, 76): 1.0, (75, 77): 1.0, (76, 78): 1.0, (77, 79): 1.0, (78, 80): 1.0, (79, 81): 1.0, (80, 82): 1.0, (81, 83): 1.0, (82, 84): 1.0, (83, 85): 1.0, (84, 86): 1.0, (85, 87): 1.0, (86, 88): 1.0, (87, 89): 1.0, (88, 90): 1.0, (89, 91): 1.0, (90, 92): 1.0, (91, 93): 1.0, (92, 94): 1.0, (93, 95): 1.0, (94, 96): 1.0, (95, 97): 1.0, (96, 98): 1.0, (97, 99): 1.0, (98, 100): 1.0, (99, 101): 1.0, (100, 102): 1.0, (101, 103): 1.0, (102, 104): 1.0, (103, 105): 1.0, (104, 106): 1.0, (105, 107): 1.0, (106, 108): 1.0, (107, 109): 1.0, (108, 110): 1.0, (109, 111): 1.0, (110, 112): 1.0, (111, 113): 1.0, (112, 114): 1.0, (113, 115): 1.0, (114, 116): 1.0, (115, 117): 1.0, (116, 118): 1.0, (117, 119): 1.0, (118, 120): 1.0, (119, 121): 1.0, (120, 122): 1.0, (121, 123): 1.0, (122, 124): 1.0, (123, 125): 1.0, (124, 126): 1.0, (125, 127): 1.0, (64, 126): 1.0, (67, 127): 1.0}
me_tube_001.attributes.new('crease_edge', 'FLOAT', 'EDGE').data.foreach_set('value', [_k.get((min(e.vertices), max(e.vertices)), 0.0) for e in me_tube_001.edges])
me_tube_001.materials.append(mat_metal_corroded)
me_tube_001.use_remesh_preserve_volume = False
me_tube_001.use_remesh_preserve_attributes = False
me_tube_001.use_mirror_vertex_groups = False
me_tube_001.update()
me_tube = bpy.data.meshes.new('Tube')
me_tube.from_pydata([(1.0, -0.15, -1.0), (1.176, -0.15, -0.7857), (1.307, -0.15, -0.5412), (1.387, -0.15, -0.2759), (1.414, -0.15, -1.002e-07), (1.387, -0.15, 0.2759), (1.307, -0.15, 0.5412), (1.176, -0.15, 0.7857), (1.0, -0.15, 1.0), (0.7857, -0.15, 1.176), (0.5412, -0.15, 1.307), (0.2759, -0.15, 1.387), (-4.608e-07, -0.15, 1.414), (-0.2759, -0.15, 1.387), (-0.5412, -0.15, 1.307), (-0.7857, -0.15, 1.176), (-1.0, -0.15, 1.0), (-1.176, -0.15, 0.7857), (-1.307, -0.15, 0.5412), (-1.387, -0.15, 0.2759), (-1.414, -0.15, -1.359e-06), (-1.387, -0.15, -0.2759), (-1.307, -0.15, -0.5412), (-1.176, -0.15, -0.7857), (-1.0, -0.15, -1.0), (-0.7857, -0.15, -1.176), (-0.5412, -0.15, -1.307), (-0.2759, -0.15, -1.387), (2.27e-06, -0.15, -1.414), (0.2759, -0.15, -1.387), (0.5412, -0.15, -1.307), (0.7857, -0.15, -1.176), (1.0, 0.15, -1.0), (1.176, 0.15, -0.7857), (1.307, 0.15, -0.5412), (1.387, 0.15, -0.2759), (1.414, 0.15, 3.169e-06), (1.387, 0.15, 0.2759), (1.307, 0.15, 0.5412), (1.176, 0.15, 0.7857), (1.0, 0.15, 1.0), (0.7857, 0.15, 1.176), (0.5412, 0.15, 1.307), (0.2759, 0.15, 1.387), (1.315e-06, 0.15, 1.414), (-0.2759, 0.15, 1.387), (-0.5412, 0.15, 1.307), (-0.7857, 0.15, 1.176), (-1.0, 0.15, 1.0), (-1.176, 0.15, 0.7857), (-1.307, 0.15, 0.5412), (-1.387, 0.15, 0.2759), (-1.414, 0.15, 5.798e-06), (-1.387, 0.15, -0.2759), (-1.307, 0.15, -0.5412), (-1.176, 0.15, -0.7857), (-1.0, 0.15, -1.0), (-0.7857, 0.15, -1.176), (-0.5412, 0.15, -1.307), (-0.2759, 0.15, -1.387), (-1.03e-05, 0.15, -1.414), (0.2759, 0.15, -1.387), (0.5412, 0.15, -1.307), (0.7857, 0.15, -1.176), (0.8, 0.15, -0.8), (0.6285, 0.15, -0.9407), (0.6286, -0.15, -0.9407), (0.8, -0.15, -0.8), (0.4329, 0.15, -1.045), (0.433, -0.15, -1.045), (0.2207, 0.15, -1.11), (0.2207, -0.15, -1.11), (-8.236e-06, 0.15, -1.131), (1.816e-06, -0.15, -1.131), (-0.2207, 0.15, -1.11), (-0.2207, -0.15, -1.11), (-0.433, 0.15, -1.045), (-0.433, -0.15, -1.045), (-0.6286, 0.15, -0.9407), (-0.6286, -0.15, -0.9407), (-0.8, 0.15, -0.8), (-0.8, -0.15, -0.8), (-0.9407, 0.15, -0.6286), (-0.9407, -0.15, -0.6286), (-1.045, 0.15, -0.433), (-1.045, -0.15, -0.433), (-1.11, 0.15, -0.2207), (-1.11, -0.15, -0.2207), (-1.131, 0.15, 4.637e-06), (-1.131, -0.15, -1.086e-06), (-1.11, 0.15, 0.2207), (-1.11, -0.15, 0.2207), (-1.045, 0.15, 0.433), (-1.045, -0.15, 0.433), (-0.9407, 0.15, 0.6286), (-0.9407, -0.15, 0.6286), (-0.8, 0.15, 0.8), (-0.8, -0.15, 0.8), (-0.6286, 0.15, 0.9407), (-0.6286, -0.15, 0.9407), (-0.433, 0.15, 1.045), (-0.433, -0.15, 1.045), (-0.2207, 0.15, 1.11), (-0.2207, -0.15, 1.11), (1.052e-06, 0.15, 1.131), (-3.686e-07, -0.15, 1.131), (0.2207, 0.15, 1.11), (0.2207, -0.15, 1.11), (0.433, 0.15, 1.045), (0.433, -0.15, 1.045), (0.6286, 0.15, 0.9407), (0.6286, -0.15, 0.9407), (0.8, 0.15, 0.8), (0.8, -0.15, 0.8), (0.9407, 0.15, 0.6286), (0.9407, -0.15, 0.6286), (1.045, 0.15, 0.433), (1.045, -0.15, 0.433), (1.11, 0.15, 0.2207), (1.11, -0.15, 0.2207), (1.131, 0.15, 2.534e-06), (1.131, -0.15, -7.886e-08), (1.11, 0.15, -0.2207), (1.11, -0.15, -0.2207), (1.045, 0.15, -0.433), (1.045, -0.15, -0.433), (0.9407, 0.15, -0.6286), (0.9407, -0.15, -0.6286)], [], [(0, 32, 33, 1), (1, 33, 34, 2), (2, 34, 35, 3), (3, 35, 36, 4), (4, 36, 37, 5), (5, 37, 38, 6), (6, 38, 39, 7), (7, 39, 40, 8), (8, 40, 41, 9), (9, 41, 42, 10), (10, 42, 43, 11), (11, 43, 44, 12), (12, 44, 45, 13), (13, 45, 46, 14), (14, 46, 47, 15), (15, 47, 48, 16), (16, 48, 49, 17), (17, 49, 50, 18), (18, 50, 51, 19), (19, 51, 52, 20), (20, 52, 53, 21), (21, 53, 54, 22), (22, 54, 55, 23), (23, 55, 56, 24), (24, 56, 57, 25), (25, 57, 58, 26), (26, 58, 59, 27), (27, 59, 60, 28), (28, 60, 61, 29), (29, 61, 62, 30), (30, 62, 63, 31), (32, 0, 31, 63), (32, 63, 65, 64), (31, 0, 67, 66), (63, 62, 68, 65), (30, 31, 66, 69), (62, 61, 70, 68), (29, 30, 69, 71), (61, 60, 72, 70), (28, 29, 71, 73), (60, 59, 74, 72), (27, 28, 73, 75), (59, 58, 76, 74), (26, 27, 75, 77), (58, 57, 78, 76), (25, 26, 77, 79), (57, 56, 80, 78), (24, 25, 79, 81), (56, 55, 82, 80), (23, 24, 81, 83), (55, 54, 84, 82), (22, 23, 83, 85), (54, 53, 86, 84), (21, 22, 85, 87), (53, 52, 88, 86), (20, 21, 87, 89), (52, 51, 90, 88), (19, 20, 89, 91), (51, 50, 92, 90), (18, 19, 91, 93), (50, 49, 94, 92), (17, 18, 93, 95), (49, 48, 96, 94), (16, 17, 95, 97), (48, 47, 98, 96), (15, 16, 97, 99), (47, 46, 100, 98), (14, 15, 99, 101), (46, 45, 102, 100), (13, 14, 101, 103), (45, 44, 104, 102), (12, 13, 103, 105), (44, 43, 106, 104), (11, 12, 105, 107), (43, 42, 108, 106), (10, 11, 107, 109), (42, 41, 110, 108), (9, 10, 109, 111), (41, 40, 112, 110), (8, 9, 111, 113), (40, 39, 114, 112), (7, 8, 113, 115), (39, 38, 116, 114), (6, 7, 115, 117), (38, 37, 118, 116), (5, 6, 117, 119), (37, 36, 120, 118), (4, 5, 119, 121), (36, 35, 122, 120), (3, 4, 121, 123), (35, 34, 124, 122), (2, 3, 123, 125), (34, 33, 126, 124), (1, 2, 125, 127), (33, 32, 64, 126), (0, 1, 127, 67), (67, 64, 65, 66), (66, 65, 68, 69), (69, 68, 70, 71), (71, 70, 72, 73), (73, 72, 74, 75), (75, 74, 76, 77), (77, 76, 78, 79), (79, 78, 80, 81), (81, 80, 82, 83), (83, 82, 84, 85), (85, 84, 86, 87), (87, 86, 88, 89), (89, 88, 90, 91), (91, 90, 92, 93), (93, 92, 94, 95), (95, 94, 96, 97), (97, 96, 98, 99), (99, 98, 100, 101), (101, 100, 102, 103), (103, 102, 104, 105), (105, 104, 106, 107), (107, 106, 108, 109), (109, 108, 110, 111), (111, 110, 112, 113), (113, 112, 114, 115), (115, 114, 116, 117), (117, 116, 118, 119), (119, 118, 120, 121), (121, 120, 122, 123), (123, 122, 124, 125), (125, 124, 126, 127), (127, 126, 64, 67)])
me_tube.polygons.foreach_set('use_smooth', [True] * 128)
_k = {(32, 33): 1.0, (0, 1): 1.0, (33, 34): 1.0, (1, 2): 1.0, (34, 35): 1.0, (2, 3): 1.0, (35, 36): 1.0, (3, 4): 1.0, (36, 37): 1.0, (4, 5): 1.0, (37, 38): 1.0, (5, 6): 1.0, (38, 39): 1.0, (6, 7): 1.0, (39, 40): 1.0, (7, 8): 1.0, (40, 41): 1.0, (8, 9): 1.0, (41, 42): 1.0, (9, 10): 1.0, (42, 43): 1.0, (10, 11): 1.0, (43, 44): 1.0, (11, 12): 1.0, (44, 45): 1.0, (12, 13): 1.0, (45, 46): 1.0, (13, 14): 1.0, (46, 47): 1.0, (14, 15): 1.0, (47, 48): 1.0, (15, 16): 1.0, (48, 49): 1.0, (16, 17): 1.0, (49, 50): 1.0, (17, 18): 1.0, (50, 51): 1.0, (18, 19): 1.0, (51, 52): 1.0, (19, 20): 1.0, (52, 53): 1.0, (20, 21): 1.0, (53, 54): 1.0, (21, 22): 1.0, (54, 55): 1.0, (22, 23): 1.0, (55, 56): 1.0, (23, 24): 1.0, (56, 57): 1.0, (24, 25): 1.0, (57, 58): 1.0, (25, 26): 1.0, (58, 59): 1.0, (26, 27): 1.0, (59, 60): 1.0, (27, 28): 1.0, (60, 61): 1.0, (28, 29): 1.0, (61, 62): 1.0, (29, 30): 1.0, (62, 63): 1.0, (30, 31): 1.0, (0, 31): 1.0, (32, 63): 1.0, (64, 65): 1.0, (66, 67): 1.0, (65, 68): 1.0, (66, 69): 1.0, (68, 70): 1.0, (69, 71): 1.0, (70, 72): 1.0, (71, 73): 1.0, (72, 74): 1.0, (73, 75): 1.0, (74, 76): 1.0, (75, 77): 1.0, (76, 78): 1.0, (77, 79): 1.0, (78, 80): 1.0, (79, 81): 1.0, (80, 82): 1.0, (81, 83): 1.0, (82, 84): 1.0, (83, 85): 1.0, (84, 86): 1.0, (85, 87): 1.0, (86, 88): 1.0, (87, 89): 1.0, (88, 90): 1.0, (89, 91): 1.0, (90, 92): 1.0, (91, 93): 1.0, (92, 94): 1.0, (93, 95): 1.0, (94, 96): 1.0, (95, 97): 1.0, (96, 98): 1.0, (97, 99): 1.0, (98, 100): 1.0, (99, 101): 1.0, (100, 102): 1.0, (101, 103): 1.0, (102, 104): 1.0, (103, 105): 1.0, (104, 106): 1.0, (105, 107): 1.0, (106, 108): 1.0, (107, 109): 1.0, (108, 110): 1.0, (109, 111): 1.0, (110, 112): 1.0, (111, 113): 1.0, (112, 114): 1.0, (113, 115): 1.0, (114, 116): 1.0, (115, 117): 1.0, (116, 118): 1.0, (117, 119): 1.0, (118, 120): 1.0, (119, 121): 1.0, (120, 122): 1.0, (121, 123): 1.0, (122, 124): 1.0, (123, 125): 1.0, (124, 126): 1.0, (125, 127): 1.0, (64, 126): 1.0, (67, 127): 1.0}
me_tube.attributes.new('crease_edge', 'FLOAT', 'EDGE').data.foreach_set('value', [_k.get((min(e.vertices), max(e.vertices)), 0.0) for e in me_tube.edges])
me_tube.materials.append(mat_wood_oak_pier)
me_tube.use_remesh_preserve_volume = False
me_tube.use_remesh_preserve_attributes = False
me_tube.use_mirror_vertex_groups = False
me_tube.update()

# ---- objects
ob_mesh = bpy.data.objects.new('Mesh', me_mesh)
ob_tube_004 = bpy.data.objects.new('Tube.004', me_tube_004)
ob_tube_003 = bpy.data.objects.new('Tube.003', me_tube_003)
ob_circle = bpy.data.objects.new('Circle', me_circle)
ob_cylinder = bpy.data.objects.new('Cylinder', me_cylinder)
ob_tube_002 = bpy.data.objects.new('Tube.002', me_tube_002)
ob_camera = bpy.data.objects.new('Camera', cam_camera)
ob_tube_001 = bpy.data.objects.new('Tube.001', me_tube_001)
ob_lamp = bpy.data.objects.new('Lamp', light_spot)
ob_tube = bpy.data.objects.new('Tube', me_tube)

# ---- transforms, parenting, visibility, modifiers, constraints
ob_mesh.location = (0.0, 0.0, 0.0)
ob_mesh.rotation_euler = (-1.571, -0.0, 0.0)
ob_mesh.track_axis = 'POS_Z'
ob_mesh.lock_rotations_4d = False
ob_mesh.empty_display_type = 'ARROWS'
ob_mesh.color = (0.0, 0.0, 0.0, 1.0)
ob_mesh.show_instancer_for_render = False
ob_mesh.instance_type = 'VERTS'
ob_mesh.use_instance_vertices_rotation = True
ob_mesh.display_type = 'WIRE'
ob_mesh.lineart.crease_threshold = 0.0
ob_tube_004.parent = ob_mesh
ob_tube_004.matrix_parent_inverse = Matrix(((7.55e-08, 0.0, 1.0, 0.0), (0.0, 1.0, 0.0, -1.0), (-1.0, 0.0, 7.55e-08, 0.0), (0.0, 0.0, 0.0, 1.0)))
ob_tube_004.location = (0.0, 1.0, 0.0)
ob_tube_004.rotation_euler = (1.571, 1.203, -1.571)
ob_tube_004.lock_rotations_4d = False
ob_tube_004.empty_display_type = 'ARROWS'
ob_tube_004.color = (0.0, 0.0, 0.0, 1.0)
ob_tube_004.lineart.crease_threshold = 0.0
_m = ob_tube_004.modifiers.new('Subdivision', 'SUBSURF')
_m.uv_smooth = 'NONE'
_m.levels = 2
_m.render_levels = 3
ob_tube_003.location = (0.0, 0.0, 0.0)
ob_tube_003.scale = (0.4868, 1.148, 0.4868)
ob_tube_003.lock_rotations_4d = False
ob_tube_003.empty_display_type = 'ARROWS'
ob_tube_003.color = (0.0, 0.0, 0.0, 1.0)
ob_tube_003.lineart.crease_threshold = 0.0
_m = ob_tube_003.modifiers.new('Subdivision', 'SUBSURF')
_m.uv_smooth = 'NONE'
_m.levels = 2
_m.render_levels = 3
_m = ob_tube_003.modifiers.new('Auto Smooth', 'NODES')
_m.node_group = ng_auto_smooth
_gi = [s.identifier for s in ng_auto_smooth.interface.items_tree if s.item_type == 'SOCKET' and s.in_out == 'INPUT']
_m[_gi[1]] = 0.5236  # Angle
ob_circle.location = (0.0, 0.0, 0.0)
ob_circle.rotation_euler = (1.571, -0.0, -1.571)
ob_circle.track_axis = 'POS_Z'
ob_circle.lock_rotations_4d = False
ob_circle.empty_display_type = 'ARROWS'
ob_circle.color = (0.0, 0.0, 0.0, 1.0)
ob_circle.show_instancer_for_render = False
ob_circle.instance_type = 'VERTS'
ob_circle.use_instance_vertices_rotation = True
ob_circle.lineart.crease_threshold = 0.0
ob_cylinder.parent = ob_circle
ob_cylinder.matrix_parent_inverse = Matrix(((6.667, 0.0, 0.0, 0.0), (0.0, 5.033e-07, 6.667, 0.0), (0.0, -6.667, 5.033e-07, 0.0), (0.0, 0.0, 0.0, 1.0)))
ob_cylinder.location = (0.0, 0.0, 0.0)
ob_cylinder.rotation_euler = (-1.571, -0.0, 0.0)
ob_cylinder.lock_rotations_4d = False
ob_cylinder.empty_display_type = 'ARROWS'
ob_cylinder.color = (0.0, 0.0, 0.0, 1.0)
ob_cylinder.lineart.crease_threshold = 0.0
ob_tube_002.location = (0.0, 0.0, 0.0)
ob_tube_002.lock_rotations_4d = False
ob_tube_002.empty_display_type = 'ARROWS'
ob_tube_002.color = (0.0, 0.0, 0.0, 1.0)
ob_tube_002.lineart.crease_threshold = 0.0
_m = ob_tube_002.modifiers.new('Subdivision', 'SUBSURF')
_m.uv_smooth = 'NONE'
_m.levels = 2
_m.render_levels = 3
_m = ob_tube_002.modifiers.new('Auto Smooth', 'NODES')
_m.node_group = ng_auto_smooth
_gi = [s.identifier for s in ng_auto_smooth.interface.items_tree if s.item_type == 'SOCKET' and s.in_out == 'INPUT']
_m[_gi[1]] = 0.5236  # Angle
ob_camera.location = (3.377, -2.526, 3.213)
ob_camera.rotation_euler = (0.9588, -0.03448, 0.9475)
ob_camera.lock_rotations_4d = False
ob_camera.empty_display_type = 'ARROWS'
ob_camera.color = (0.0, 0.0, 0.0, 1.0)
ob_camera.lineart.crease_threshold = 0.0
ob_tube_001.location = (0.0, 0.0, 0.0)
ob_tube_001.lock_rotations_4d = False
ob_tube_001.empty_display_type = 'ARROWS'
ob_tube_001.color = (0.0, 0.0, 0.0, 1.0)
ob_tube_001.lineart.crease_threshold = 0.0
_m = ob_tube_001.modifiers.new('Subdivision', 'SUBSURF')
_m.uv_smooth = 'NONE'
_m.levels = 3
_m.render_levels = 3
ob_lamp.location = (-9.524e-16, -10.0, 7.0)
ob_lamp.rotation_euler = (0.8296, 9.588e-09, -2.436e-09)
ob_lamp.scale = (1.0, 1.0, 1.0)
ob_lamp.lock_rotations_4d = False
ob_lamp.empty_display_type = 'ARROWS'
ob_lamp.color = (0.0, 0.0, 0.0, 0.0)
ob_lamp.lineart.crease_threshold = 0.0
ob_tube.location = (0.0, 0.0, 0.0)
ob_tube.lock_rotations_4d = False
ob_tube.empty_display_type = 'ARROWS'
ob_tube.color = (0.0, 0.0, 0.0, 1.0)
ob_tube.lineart.crease_threshold = 0.0
_m = ob_tube.modifiers.new('Subdivision', 'SUBSURF')
_m.uv_smooth = 'NONE'
_m.levels = 2
_m.render_levels = 3

# ---- collection membership
col_collection_1.objects.link(ob_mesh)
col_collection_1.objects.link(ob_tube_004)
col_collection_1.objects.link(ob_tube_003)
col_collection_1.objects.link(ob_circle)
col_collection_1.objects.link(ob_cylinder)
col_collection_1.objects.link(ob_tube_002)
col_collection_1.objects.link(ob_camera)
col_collection_1.objects.link(ob_tube_001)
col_collection_1.objects.link(ob_lamp)
col_collection_2.objects.link(ob_tube)

# ---- scene / render settings (as saved in the file)
scene.camera = ob_camera
scene.frame_start = 1; scene.frame_end = 250; scene.frame_set(1)
scene.render.engine = 'BLENDER_EEVEE_NEXT'
scene.render.image_settings.compression = 90
scene.render.resolution_x = 640
scene.render.resolution_y = 480
scene.render.pixel_aspect_x = 100.0
scene.render.pixel_aspect_y = 100.0
scene.render.fps = 25
scene.render.dither_intensity = 0.0
scene.render.use_compositing = False
scene.render.use_sequencer = False
scene.render.bake_bias = 0.0
scene.render.use_stamp_time = False
scene.render.use_stamp_date = False
scene.render.use_stamp_frame = False
scene.render.use_stamp_camera = False
scene.render.use_stamp_scene = False
scene.render.use_stamp_filename = False
scene.render.use_stamp_render_time = False
scene.render.stamp_font_size = 0
scene.cycles.use_denoising = False
scene.cycles.samples = 10
scene.cycles.sampling_pattern = 'TABULATED_SOBOL'
scene.cycles.light_sampling_threshold = 0.0
scene.cycles.use_adaptive_sampling = False
scene.cycles.use_light_tree = False
scene.cycles.blur_glossy = 0.0
scene.cycles.volume_bounces = 1
scene.cycles.pixel_filter_type = 'GAUSSIAN'
scene.cycles.sample_clamp_indirect = 0.0
scene.view_settings.view_transform = 'Raw'
bpy.context.view_layer.update()
